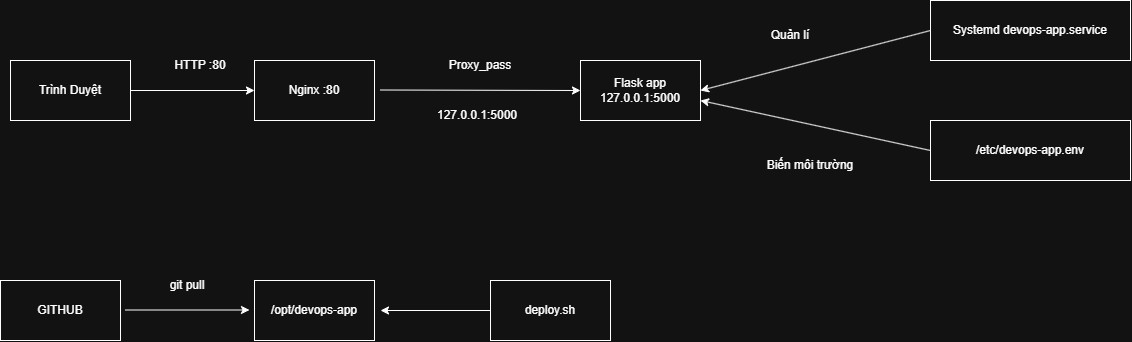

The diagram above was exported from draw.io. Its source (the exported page's mxGraphModel, read from the mxfile embedded in the PNG):
<mxGraphModel dx="1609" dy="897" grid="1" gridSize="10" guides="1" tooltips="1" connect="1" arrows="1" fold="1" page="1" pageScale="1" pageWidth="827" pageHeight="1169" math="0" shadow="0">
  <root>
    <mxCell id="0" />
    <mxCell id="1" parent="0" />
    <mxCell id="nVCrGzBw0YzsV20ausUO-1" parent="1" style="rounded=0;whiteSpace=wrap;html=1;" value="Trình Duyệt" vertex="1">
      <mxGeometry height="60" width="120" x="50" y="80" as="geometry" />
    </mxCell>
    <mxCell id="nVCrGzBw0YzsV20ausUO-2" parent="1" style="rounded=0;whiteSpace=wrap;html=1;" value="Nginx :80" vertex="1">
      <mxGeometry height="60" width="120" x="294" y="80" as="geometry" />
    </mxCell>
    <mxCell id="nVCrGzBw0YzsV20ausUO-3" parent="1" style="rounded=0;whiteSpace=wrap;html=1;" value="Flask app 127.0.0.1:5000" vertex="1">
      <mxGeometry height="60" width="120" x="620" y="80" as="geometry" />
    </mxCell>
    <mxCell id="nVCrGzBw0YzsV20ausUO-4" parent="1" style="rounded=0;whiteSpace=wrap;html=1;" value="Systemd devops-app.service" vertex="1">
      <mxGeometry height="60" width="200" x="970" y="20" as="geometry" />
    </mxCell>
    <mxCell id="nVCrGzBw0YzsV20ausUO-5" parent="1" style="rounded=0;whiteSpace=wrap;html=1;" value="/etc/devops-app.env" vertex="1">
      <mxGeometry height="60" width="200" x="970" y="140" as="geometry" />
    </mxCell>
    <mxCell id="nVCrGzBw0YzsV20ausUO-8" edge="1" parent="1" source="nVCrGzBw0YzsV20ausUO-1" style="endArrow=classic;html=1;rounded=0;exitX=1;exitY=0.5;exitDx=0;exitDy=0;entryX=0;entryY=0.5;entryDx=0;entryDy=0;" target="nVCrGzBw0YzsV20ausUO-2" value="">
      <mxGeometry height="50" relative="1" width="50" as="geometry">
        <mxPoint x="420" y="330" as="sourcePoint" />
        <mxPoint x="470" y="280" as="targetPoint" />
      </mxGeometry>
    </mxCell>
    <mxCell id="nVCrGzBw0YzsV20ausUO-9" edge="1" parent="1" style="endArrow=classic;html=1;rounded=0;exitX=1;exitY=0.5;exitDx=0;exitDy=0;entryX=0;entryY=0.5;entryDx=0;entryDy=0;" target="nVCrGzBw0YzsV20ausUO-3" value="">
      <mxGeometry height="50" relative="1" width="50" as="geometry">
        <mxPoint x="420" y="109.5" as="sourcePoint" />
        <mxPoint x="544" y="109.5" as="targetPoint" />
      </mxGeometry>
    </mxCell>
    <mxCell id="nVCrGzBw0YzsV20ausUO-10" parent="1" style="text;html=1;whiteSpace=wrap;strokeColor=none;fillColor=none;align=center;verticalAlign=middle;rounded=0;" value="HTTP :80" vertex="1">
      <mxGeometry height="30" width="60" x="210" y="70" as="geometry" />
    </mxCell>
    <mxCell id="nVCrGzBw0YzsV20ausUO-11" parent="1" style="text;html=1;whiteSpace=wrap;strokeColor=none;fillColor=none;align=center;verticalAlign=middle;rounded=0;" value="Proxy_pass" vertex="1">
      <mxGeometry height="30" width="160" x="440" y="70" as="geometry" />
    </mxCell>
    <mxCell id="nVCrGzBw0YzsV20ausUO-12" parent="1" style="text;html=1;whiteSpace=wrap;strokeColor=none;fillColor=none;align=center;verticalAlign=middle;rounded=0;" value="127.0.0.1:5000" vertex="1">
      <mxGeometry height="30" width="60" x="487" y="120" as="geometry" />
    </mxCell>
    <mxCell id="nVCrGzBw0YzsV20ausUO-13" parent="1" style="text;html=1;whiteSpace=wrap;strokeColor=none;fillColor=none;align=center;verticalAlign=middle;rounded=0;" value="Quản lí" vertex="1">
      <mxGeometry height="30" width="60" x="800" y="40" as="geometry" />
    </mxCell>
    <mxCell id="nVCrGzBw0YzsV20ausUO-14" parent="1" style="text;html=1;whiteSpace=wrap;strokeColor=none;fillColor=none;align=center;verticalAlign=middle;rounded=0;" value="Biến môi trường" vertex="1">
      <mxGeometry height="30" width="100" x="800" y="170" as="geometry" />
    </mxCell>
    <mxCell id="nVCrGzBw0YzsV20ausUO-15" parent="1" style="rounded=0;whiteSpace=wrap;html=1;" value="GITHUB" vertex="1">
      <mxGeometry height="60" width="120" x="40" y="300" as="geometry" />
    </mxCell>
    <mxCell id="nVCrGzBw0YzsV20ausUO-16" parent="1" style="rounded=0;whiteSpace=wrap;html=1;" value="/opt/devops-app" vertex="1">
      <mxGeometry height="60" width="120" x="294" y="300" as="geometry" />
    </mxCell>
    <mxCell id="nVCrGzBw0YzsV20ausUO-17" parent="1" style="rounded=0;whiteSpace=wrap;html=1;" value="deploy.sh" vertex="1">
      <mxGeometry height="60" width="120" x="530" y="300" as="geometry" />
    </mxCell>
    <mxCell id="nVCrGzBw0YzsV20ausUO-19" edge="1" parent="1" style="endArrow=classic;html=1;rounded=0;exitX=1;exitY=0.5;exitDx=0;exitDy=0;entryX=0;entryY=0.5;entryDx=0;entryDy=0;" value="">
      <mxGeometry height="50" relative="1" width="50" as="geometry">
        <mxPoint x="165" y="329.5" as="sourcePoint" />
        <mxPoint x="289" y="329.5" as="targetPoint" />
      </mxGeometry>
    </mxCell>
    <mxCell id="nVCrGzBw0YzsV20ausUO-20" parent="1" style="text;html=1;whiteSpace=wrap;strokeColor=none;fillColor=none;align=center;verticalAlign=middle;rounded=0;" value="git pull" vertex="1">
      <mxGeometry height="30" width="60" x="197" y="290" as="geometry" />
    </mxCell>
    <mxCell id="nVCrGzBw0YzsV20ausUO-21" edge="1" parent="1" source="nVCrGzBw0YzsV20ausUO-17" style="endArrow=classic;html=1;rounded=0;exitX=0;exitY=0.5;exitDx=0;exitDy=0;" value="">
      <mxGeometry height="50" relative="1" width="50" as="geometry">
        <mxPoint x="480" y="330" as="sourcePoint" />
        <mxPoint x="420" y="330" as="targetPoint" />
      </mxGeometry>
    </mxCell>
    <mxCell id="nVCrGzBw0YzsV20ausUO-22" edge="1" parent="1" source="nVCrGzBw0YzsV20ausUO-4" style="endArrow=classic;html=1;rounded=0;exitX=0;exitY=0.5;exitDx=0;exitDy=0;" value="">
      <mxGeometry height="50" relative="1" width="50" as="geometry">
        <mxPoint x="960" y="49.5" as="sourcePoint" />
        <mxPoint x="740" y="110" as="targetPoint" />
      </mxGeometry>
    </mxCell>
    <mxCell id="nVCrGzBw0YzsV20ausUO-23" edge="1" parent="1" source="nVCrGzBw0YzsV20ausUO-5" style="endArrow=classic;html=1;rounded=0;exitX=0;exitY=0.5;exitDx=0;exitDy=0;" value="">
      <mxGeometry height="50" relative="1" width="50" as="geometry">
        <mxPoint x="980" y="70" as="sourcePoint" />
        <mxPoint x="740" y="120" as="targetPoint" />
      </mxGeometry>
    </mxCell>
  </root>
</mxGraphModel>